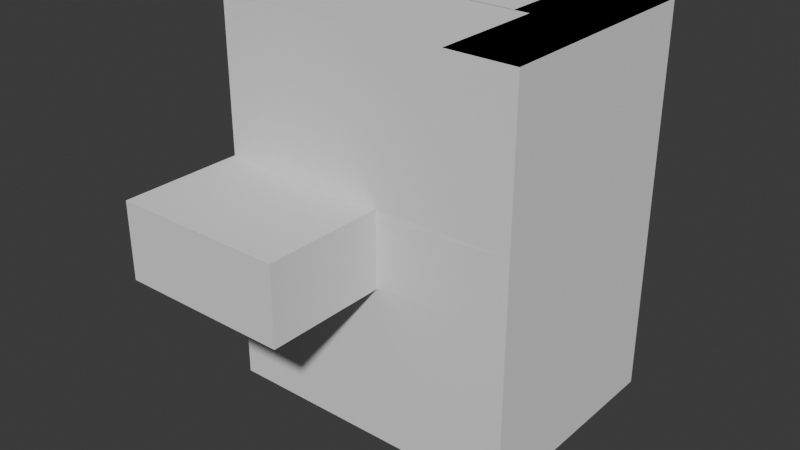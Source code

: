 # Source: Stairs.blend  (saved by Blender 4.0.36; exported with 4.5.12 LTS)
import bpy
from mathutils import Matrix  # noqa: F401  (used for matrix-valued properties, if any)

bpy.ops.wm.read_factory_settings(use_empty=True)
scene = bpy.context.scene
scene.name = 'Scene'

# ---- collections
col_bat = bpy.data.collections.new('Bat'); scene.collection.children.link(col_bat)
col_apart = bpy.data.collections.new('Apart'); scene.collection.children.link(col_apart)

# ---- world
world_world = bpy.data.worlds.new('World'); scene.world = world_world
world_world.use_nodes = True; world_world.node_tree.nodes.clear()
_N = world_world.node_tree.nodes; _L = world_world.node_tree.links
n0 = _N.new('ShaderNodeOutputWorld'); n0.name = 'World Output'; n0.location = (300, 300)
n1 = _N.new('ShaderNodeBackground'); n1.name = 'Background'; n1.location = (10, 300)
n1.inputs[0].default_value = (0.05088, 0.05088, 0.05088, 1.0)
_L.new(n1.outputs[0], n0.inputs[0])
n0.is_active_output = True
world_world.color = (0.05088, 0.05088, 0.05088)
world_world.use_sun_shadow = False
world_world.sun_shadow_jitter_overblur = 0.0

# ---- meshes
me_cube_009 = bpy.data.meshes.new('Cube.009')
me_cube_009.from_pydata([(-0.2, -1.192e-07, 8.3), (-0.2, -1.192e-07, 8.1), (-0.2, -3.0, 8.3), (-0.2, -3.0, 8.1), (0.2, 1.192e-07, 8.3), (0.2, 1.192e-07, 8.1), (0.2, -3.0, 8.3), (0.2, -3.0, 8.1), (0.2, 1.192e-07, 8.5), (0.2, 1.192e-07, 8.3), (0.2, -3.0, 8.5), (0.2, -3.0, 8.3), (0.6, 2.384e-07, 8.5), (0.6, 2.384e-07, 8.3), (0.6, -3.0, 8.5), (0.6, -3.0, 8.3), (0.6, 2.384e-07, 8.7), (0.6, 2.384e-07, 8.5), (0.6, -3.0, 8.7), (0.6, -3.0, 8.5), (1.0, 3.576e-07, 8.7), (1.0, 3.576e-07, 8.5), (1.0, -3.0, 8.7), (1.0, -3.0, 8.5), (1.0, 3.576e-07, 8.9), (1.0, 3.576e-07, 8.7), (1.0, -3.0, 8.9), (1.0, -3.0, 8.7), (1.4, 4.768e-07, 8.9), (1.4, 4.768e-07, 8.7), (1.4, -3.0, 8.9), (1.4, -3.0, 8.7), (1.4, 4.768e-07, 9.1), (1.4, 4.768e-07, 8.9), (1.4, -3.0, 9.1), (1.4, -3.0, 8.9), (1.8, 5.96e-07, 9.1), (1.8, 5.96e-07, 8.9), (1.8, -3.0, 9.1), (1.8, -3.0, 8.9), (1.8, 5.96e-07, 9.3), (1.8, 5.96e-07, 9.1), (1.8, -3.0, 9.3), (1.8, -3.0, 9.1), (2.2, 7.153e-07, 9.3), (2.2, 7.153e-07, 9.1), (2.2, -3.0, 9.3), (2.2, -3.0, 9.1), (2.2, 7.153e-07, 9.5), (2.2, 7.153e-07, 9.3), (2.2, -3.0, 9.5), (2.2, -3.0, 9.3), (2.6, 8.345e-07, 9.5), (2.6, 8.345e-07, 9.3), (2.6, -3.0, 9.5), (2.6, -3.0, 9.3), (2.6, 8.345e-07, 9.7), (2.6, 8.345e-07, 9.5), (2.6, -3.0, 9.7), (2.6, -3.0, 9.5), (3.0, 9.537e-07, 9.7), (3.0, 9.537e-07, 9.5), (3.0, -3.0, 9.7), (3.0, -3.0, 9.5), (3.0, 9.537e-07, 9.9), (3.0, 9.537e-07, 9.7), (3.0, -3.0, 9.9), (3.0, -3.0, 9.7), (3.4, 1.073e-06, 9.9), (3.4, 1.073e-06, 9.7), (3.4, -3.0, 9.9), (3.4, -3.0, 9.7), (3.4, 1.073e-06, 10.1), (3.4, 1.073e-06, 9.9), (3.4, -3.0, 10.1), (3.4, -3.0, 9.9), (3.8, 1.192e-06, 10.1), (3.8, 1.192e-06, 9.9), (3.8, -3.0, 10.1), (3.8, -3.0, 9.9), (3.8, 1.192e-06, 10.3), (3.8, 1.192e-06, 10.1), (3.8, -3.0, 10.3), (3.8, -3.0, 10.1), (4.2, 1.311e-06, 10.3), (4.2, 1.311e-06, 10.1), (4.2, -3.0, 10.3), (4.2, -3.0, 10.1), (4.2, 1.311e-06, 10.3), (4.2, 1.311e-06, 10.1), (4.2, -6.0, 10.3), (4.2, -6.0, 10.1), (6.0, 1.788e-06, 10.3), (6.0, 1.788e-06, 10.1), (6.0, -6.0, 10.3), (6.0, -6.0, 10.1), (-2.0, -1.192e-07, 0.3), (-2.0, -1.192e-07, 0.1), (-2.0, -3.0, 0.3), (-2.0, -3.0, 0.1), (0.2, 1.192e-07, 0.3), (0.2, 1.192e-07, 0.1), (0.2, -3.0, 0.3), (0.2, -3.0, 0.1), (0.2, 1.192e-07, 0.5), (0.2, 1.192e-07, 0.3), (0.2, -3.0, 0.5), (0.2, -3.0, 0.3), (0.6, 1.192e-07, 0.5), (0.6, 1.192e-07, 0.3), (0.6, -3.0, 0.5), (0.6, -3.0, 0.3), (0.6, 1.192e-07, 0.7), (0.6, 1.192e-07, 0.5), (0.6, -3.0, 0.7), (0.6, -3.0, 0.5), (1.0, 1.192e-07, 0.7), (1.0, 1.192e-07, 0.5), (1.0, -3.0, 0.7), (1.0, -3.0, 0.5), (1.0, 1.192e-07, 0.9), (1.0, 1.192e-07, 0.7), (1.0, -3.0, 0.9), (1.0, -3.0, 0.7), (1.4, 1.192e-07, 0.9), (1.4, 1.192e-07, 0.7), (1.4, -3.0, 0.9), (1.4, -3.0, 0.7), (1.4, 1.192e-07, 1.1), (1.4, 1.192e-07, 0.9), (1.4, -3.0, 1.1), (1.4, -3.0, 0.9), (1.8, 1.192e-07, 1.1), (1.8, 1.192e-07, 0.9), (1.8, -3.0, 1.1), (1.8, -3.0, 0.9), (1.8, 1.192e-07, 1.3), (1.8, 1.192e-07, 1.1), (1.8, -3.0, 1.3), (1.8, -3.0, 1.1), (2.2, 2.384e-07, 1.3), (2.2, 2.384e-07, 1.1), (2.2, -3.0, 1.3), (2.2, -3.0, 1.1), (2.2, 2.384e-07, 1.5), (2.2, 2.384e-07, 1.3), (2.2, -3.0, 1.5), (2.2, -3.0, 1.3), (2.6, 1.192e-07, 1.5), (2.6, 1.192e-07, 1.3), (2.6, -3.0, 1.5), (2.6, -3.0, 1.3), (2.6, 1.192e-07, 1.7), (2.6, 1.192e-07, 1.5), (2.6, -3.0, 1.7), (2.6, -3.0, 1.5), (3.0, 1.192e-07, 1.7), (3.0, 1.192e-07, 1.5), (3.0, -3.0, 1.7), (3.0, -3.0, 1.5), (3.0, 1.192e-07, 1.9), (3.0, 1.192e-07, 1.7), (3.0, -3.0, 1.9), (3.0, -3.0, 1.7), (3.4, 1.192e-07, 1.9), (3.4, 1.192e-07, 1.7), (3.4, -3.0, 1.9), (3.4, -3.0, 1.7), (3.4, 1.192e-07, 2.1), (3.4, 1.192e-07, 1.9), (3.4, -3.0, 2.1), (3.4, -3.0, 1.9), (3.8, 1.192e-07, 2.1), (3.8, 1.192e-07, 1.9), (3.8, -3.0, 2.1), (3.8, -3.0, 1.9), (3.8, 1.192e-07, 2.3), (3.8, 1.192e-07, 2.1), (3.8, -3.0, 2.3), (3.8, -3.0, 2.1), (4.2, 1.192e-07, 2.3), (4.2, 1.192e-07, 2.1), (4.2, -3.0, 2.3), (4.2, -3.0, 2.1), (4.2, 1.192e-07, 2.3), (4.2, 1.192e-07, 2.1), (4.2, -6.0, 2.3), (4.2, -6.0, 2.1), (6.0, 1.192e-07, 2.3), (6.0, 1.192e-07, 2.1), (6.0, -6.0, 2.3), (6.0, -6.0, 2.1), (-0.2, -1.192e-07, 4.3), (-0.2, -1.192e-07, 4.1), (-0.2, -3.0, 4.3), (-0.2, -3.0, 4.1), (0.2, 0.0, 4.3), (0.2, 0.0, 4.1), (0.2, -3.0, 4.3), (0.2, -3.0, 4.1), (0.2, 0.0, 4.5), (0.2, 0.0, 4.3), (0.2, -3.0, 4.5), (0.2, -3.0, 4.3), (0.6, 0.0, 4.5), (0.6, 0.0, 4.3), (0.6, -3.0, 4.5), (0.6, -3.0, 4.3), (0.6, 0.0, 4.7), (0.6, 0.0, 4.5), (0.6, -3.0, 4.7), (0.6, -3.0, 4.5), (1.0, 1.192e-07, 4.7), (1.0, 1.192e-07, 4.5), (1.0, -3.0, 4.7), (1.0, -3.0, 4.5), (1.0, 1.192e-07, 4.9), (1.0, 1.192e-07, 4.7), (1.0, -3.0, 4.9), (1.0, -3.0, 4.7), (1.4, 0.0, 4.9), (1.4, 0.0, 4.7), (1.4, -3.0, 4.9), (1.4, -3.0, 4.7), (1.4, 0.0, 5.1), (1.4, 0.0, 4.9), (1.4, -3.0, 5.1), (1.4, -3.0, 4.9), (1.8, 1.192e-07, 5.1), (1.8, 1.192e-07, 4.9), (1.8, -3.0, 5.1), (1.8, -3.0, 4.9), (1.8, 1.192e-07, 5.3), (1.8, 1.192e-07, 5.1), (1.8, -3.0, 5.3), (1.8, -3.0, 5.1), (2.2, 1.192e-07, 5.3), (2.2, 1.192e-07, 5.1), (2.2, -3.0, 5.3), (2.2, -3.0, 5.1), (2.2, 1.192e-07, 5.5), (2.2, 1.192e-07, 5.3), (2.2, -3.0, 5.5), (2.2, -3.0, 5.3), (2.6, 0.0, 5.5), (2.6, 0.0, 5.3), (2.6, -3.0, 5.5), (2.6, -3.0, 5.3), (2.6, 0.0, 5.7), (2.6, 0.0, 5.5), (2.6, -3.0, 5.7), (2.6, -3.0, 5.5), (3.0, 0.0, 5.7), (3.0, 0.0, 5.5), (3.0, -3.0, 5.7), (3.0, -3.0, 5.5), (3.0, 0.0, 5.9), (3.0, 0.0, 5.7), (3.0, -3.0, 5.9), (3.0, -3.0, 5.7), (3.4, 1.192e-07, 5.9), (3.4, 1.192e-07, 5.7), (3.4, -3.0, 5.9), (3.4, -3.0, 5.7), (3.4, 1.192e-07, 6.1), (3.4, 1.192e-07, 5.9), (3.4, -3.0, 6.1), (3.4, -3.0, 5.9), (3.8, 0.0, 6.1), (3.8, 0.0, 5.9), (3.8, -3.0, 6.1), (3.8, -3.0, 5.9), (3.8, 0.0, 6.3), (3.8, 0.0, 6.1), (3.8, -3.0, 6.3), (3.8, -3.0, 6.1), (4.2, 1.192e-07, 6.3), (4.2, 1.192e-07, 6.1), (4.2, -3.0, 6.3), (4.2, -3.0, 6.1), (4.2, 1.192e-07, 6.3), (4.2, 1.192e-07, 6.1), (4.2, -6.0, 6.3), (4.2, -6.0, 6.1), (6.0, 0.0, 6.3), (6.0, 0.0, 6.1), (6.0, -6.0, 6.3), (6.0, -6.0, 6.1), (4.2, -6.0, 2.3), (4.2, -6.0, 2.1), (4.2, -3.0, 2.3), (4.2, -3.0, 2.1), (3.8, -6.0, 2.3), (3.8, -6.0, 2.1), (3.8, -3.0, 2.3), (3.8, -3.0, 2.1), (3.8, -6.0, 2.5), (3.8, -6.0, 2.3), (3.8, -3.0, 2.5), (3.8, -3.0, 2.3), (3.4, -6.0, 2.5), (3.4, -6.0, 2.3), (3.4, -3.0, 2.5), (3.4, -3.0, 2.3), (3.4, -6.0, 2.7), (3.4, -6.0, 2.5), (3.4, -3.0, 2.7), (3.4, -3.0, 2.5), (3.0, -6.0, 2.7), (3.0, -6.0, 2.5), (3.0, -3.0, 2.7), (3.0, -3.0, 2.5), (3.0, -6.0, 2.9), (3.0, -6.0, 2.7), (3.0, -3.0, 2.9), (3.0, -3.0, 2.7), (2.6, -6.0, 2.9), (2.6, -6.0, 2.7), (2.6, -3.0, 2.9), (2.6, -3.0, 2.7), (2.6, -6.0, 3.1), (2.6, -6.0, 2.9), (2.6, -3.0, 3.1), (2.6, -3.0, 2.9), (2.2, -6.0, 3.1), (2.2, -6.0, 2.9), (2.2, -3.0, 3.1), (2.2, -3.0, 2.9), (2.2, -6.0, 3.3), (2.2, -6.0, 3.1), (2.2, -3.0, 3.3), (2.2, -3.0, 3.1), (1.8, -6.0, 3.3), (1.8, -6.0, 3.1), (1.8, -3.0, 3.3), (1.8, -3.0, 3.1), (1.8, -6.0, 3.5), (1.8, -6.0, 3.3), (1.8, -3.0, 3.5), (1.8, -3.0, 3.3), (1.4, -6.0, 3.5), (1.4, -6.0, 3.3), (1.4, -3.0, 3.5), (1.4, -3.0, 3.3), (1.4, -6.0, 3.7), (1.4, -6.0, 3.5), (1.4, -3.0, 3.7), (1.4, -3.0, 3.5), (1.0, -6.0, 3.7), (1.0, -6.0, 3.5), (1.0, -3.0, 3.7), (1.0, -3.0, 3.5), (1.0, -6.0, 3.9), (1.0, -6.0, 3.7), (1.0, -3.0, 3.9), (1.0, -3.0, 3.7), (0.6, -6.0, 3.9), (0.6, -6.0, 3.7), (0.6, -3.0, 3.9), (0.6, -3.0, 3.7), (0.6, -6.0, 4.1), (0.6, -6.0, 3.9), (0.6, -3.0, 4.1), (0.6, -3.0, 3.9), (0.2, -6.0, 4.1), (0.2, -6.0, 3.9), (0.2, -3.0, 4.1), (0.2, -3.0, 3.9), (0.2, -6.0, 4.3), (0.2, -6.0, 4.1), (0.2, -3.0, 4.3), (0.2, -3.0, 4.1), (-0.2, -6.0, 4.3), (-0.2, -6.0, 4.1), (-0.2, -3.0, 4.3), (-0.2, -3.0, 4.1), (-0.2, -6.0, 4.3), (-0.2, -6.0, 4.1), (-0.2, -4.768e-07, 4.3), (-0.2, -4.768e-07, 4.1), (-2.0, -6.0, 4.3), (-2.0, -6.0, 4.1), (-2.0, -5.96e-07, 4.3), (-2.0, -5.96e-07, 4.1), (4.2, -6.0, 6.3), (4.2, -6.0, 6.1), (4.2, -3.0, 6.3), (4.2, -3.0, 6.1), (3.8, -6.0, 6.3), (3.8, -6.0, 6.1), (3.8, -3.0, 6.3), (3.8, -3.0, 6.1), (3.8, -6.0, 6.5), (3.8, -6.0, 6.3), (3.8, -3.0, 6.5), (3.8, -3.0, 6.3), (3.4, -6.0, 6.5), (3.4, -6.0, 6.3), (3.4, -3.0, 6.5), (3.4, -3.0, 6.3), (3.4, -6.0, 6.7), (3.4, -6.0, 6.5), (3.4, -3.0, 6.7), (3.4, -3.0, 6.5), (3.0, -6.0, 6.7), (3.0, -6.0, 6.5), (3.0, -3.0, 6.7), (3.0, -3.0, 6.5), (3.0, -6.0, 6.9), (3.0, -6.0, 6.7), (3.0, -3.0, 6.9), (3.0, -3.0, 6.7), (2.6, -6.0, 6.9), (2.6, -6.0, 6.7), (2.6, -3.0, 6.9), (2.6, -3.0, 6.7), (2.6, -6.0, 7.1), (2.6, -6.0, 6.9), (2.6, -3.0, 7.1), (2.6, -3.0, 6.9), (2.2, -6.0, 7.1), (2.2, -6.0, 6.9), (2.2, -3.0, 7.1), (2.2, -3.0, 6.9), (2.2, -6.0, 7.3), (2.2, -6.0, 7.1), (2.2, -3.0, 7.3), (2.2, -3.0, 7.1), (1.8, -6.0, 7.3), (1.8, -6.0, 7.1), (1.8, -3.0, 7.3), (1.8, -3.0, 7.1), (1.8, -6.0, 7.5), (1.8, -6.0, 7.3), (1.8, -3.0, 7.5), (1.8, -3.0, 7.3), (1.4, -6.0, 7.5), (1.4, -6.0, 7.3), (1.4, -3.0, 7.5), (1.4, -3.0, 7.3), (1.4, -6.0, 7.7), (1.4, -6.0, 7.5), (1.4, -3.0, 7.7), (1.4, -3.0, 7.5), (1.0, -6.0, 7.7), (1.0, -6.0, 7.5), (1.0, -3.0, 7.7), (1.0, -3.0, 7.5), (1.0, -6.0, 7.9), (1.0, -6.0, 7.7), (1.0, -3.0, 7.9), (1.0, -3.0, 7.7), (0.6, -6.0, 7.9), (0.6, -6.0, 7.7), (0.6, -3.0, 7.9), (0.6, -3.0, 7.7), (0.6, -6.0, 8.1), (0.6, -6.0, 7.9), (0.6, -3.0, 8.1), (0.6, -3.0, 7.9), (0.2, -6.0, 8.1), (0.2, -6.0, 7.9), (0.2, -3.0, 8.1), (0.2, -3.0, 7.9), (0.2, -6.0, 8.3), (0.2, -6.0, 8.1), (0.2, -3.0, 8.3), (0.2, -3.0, 8.1), (-0.2, -6.0, 8.3), (-0.2, -6.0, 8.1), (-0.2, -3.0, 8.3), (-0.2, -3.0, 8.1), (-0.2, -6.0, 8.3), (-0.2, -6.0, 8.1), (-0.2, -4.768e-07, 8.3), (-0.2, -4.768e-07, 8.1), (-2.0, -6.0, 8.3), (-2.0, -6.0, 8.1), (-2.0, -5.96e-07, 8.3), (-2.0, -5.96e-07, 8.1)], [], [(0, 1, 3, 2), (2, 3, 7, 6), (6, 7, 5, 4), (4, 5, 1, 0), (2, 6, 4, 0), (7, 3, 1, 5), (8, 9, 11, 10), (10, 11, 15, 14), (14, 15, 13, 12), (12, 13, 9, 8), (10, 14, 12, 8), (15, 11, 9, 13), (16, 17, 19, 18), (18, 19, 23, 22), (22, 23, 21, 20), (20, 21, 17, 16), (18, 22, 20, 16), (23, 19, 17, 21), (24, 25, 27, 26), (26, 27, 31, 30), (30, 31, 29, 28), (28, 29, 25, 24), (26, 30, 28, 24), (31, 27, 25, 29), (32, 33, 35, 34), (34, 35, 39, 38), (38, 39, 37, 36), (36, 37, 33, 32), (34, 38, 36, 32), (39, 35, 33, 37), (40, 41, 43, 42), (42, 43, 47, 46), (46, 47, 45, 44), (44, 45, 41, 40), (42, 46, 44, 40), (47, 43, 41, 45), (48, 49, 51, 50), (50, 51, 55, 54), (54, 55, 53, 52), (52, 53, 49, 48), (50, 54, 52, 48), (55, 51, 49, 53), (56, 57, 59, 58), (58, 59, 63, 62), (62, 63, 61, 60), (60, 61, 57, 56), (58, 62, 60, 56), (63, 59, 57, 61), (64, 65, 67, 66), (66, 67, 71, 70), (70, 71, 69, 68), (68, 69, 65, 64), (66, 70, 68, 64), (71, 67, 65, 69), (72, 73, 75, 74), (74, 75, 79, 78), (78, 79, 77, 76), (76, 77, 73, 72), (74, 78, 76, 72), (79, 75, 73, 77), (80, 81, 83, 82), (82, 83, 87, 86), (86, 87, 85, 84), (84, 85, 81, 80), (82, 86, 84, 80), (87, 83, 81, 85), (88, 89, 91, 90), (90, 91, 95, 94), (94, 95, 93, 92), (92, 93, 89, 88), (90, 94, 92, 88), (95, 91, 89, 93), (96, 97, 99, 98), (98, 99, 103, 102), (102, 103, 101, 100), (100, 101, 97, 96), (98, 102, 100, 96), (103, 99, 97, 101), (104, 105, 107, 106), (106, 107, 111, 110), (110, 111, 109, 108), (108, 109, 105, 104), (106, 110, 108, 104), (111, 107, 105, 109), (112, 113, 115, 114), (114, 115, 119, 118), (118, 119, 117, 116), (116, 117, 113, 112), (114, 118, 116, 112), (119, 115, 113, 117), (120, 121, 123, 122), (122, 123, 127, 126), (126, 127, 125, 124), (124, 125, 121, 120), (122, 126, 124, 120), (127, 123, 121, 125), (128, 129, 131, 130), (130, 131, 135, 134), (134, 135, 133, 132), (132, 133, 129, 128), (130, 134, 132, 128), (135, 131, 129, 133), (136, 137, 139, 138), (138, 139, 143, 142), (142, 143, 141, 140), (140, 141, 137, 136), (138, 142, 140, 136), (143, 139, 137, 141), (144, 145, 147, 146), (146, 147, 151, 150), (150, 151, 149, 148), (148, 149, 145, 144), (146, 150, 148, 144), (151, 147, 145, 149), (152, 153, 155, 154), (154, 155, 159, 158), (158, 159, 157, 156), (156, 157, 153, 152), (154, 158, 156, 152), (159, 155, 153, 157), (160, 161, 163, 162), (162, 163, 167, 166), (166, 167, 165, 164), (164, 165, 161, 160), (162, 166, 164, 160), (167, 163, 161, 165), (168, 169, 171, 170), (170, 171, 175, 174), (174, 175, 173, 172), (172, 173, 169, 168), (170, 174, 172, 168), (175, 171, 169, 173), (176, 177, 179, 178), (178, 179, 183, 182), (182, 183, 181, 180), (180, 181, 177, 176), (178, 182, 180, 176), (183, 179, 177, 181), (184, 185, 187, 186), (186, 187, 191, 190), (190, 191, 189, 188), (188, 189, 185, 184), (186, 190, 188, 184), (191, 187, 185, 189), (192, 193, 195, 194), (194, 195, 199, 198), (198, 199, 197, 196), (196, 197, 193, 192), (194, 198, 196, 192), (199, 195, 193, 197), (200, 201, 203, 202), (202, 203, 207, 206), (206, 207, 205, 204), (204, 205, 201, 200), (202, 206, 204, 200), (207, 203, 201, 205), (208, 209, 211, 210), (210, 211, 215, 214), (214, 215, 213, 212), (212, 213, 209, 208), (210, 214, 212, 208), (215, 211, 209, 213), (216, 217, 219, 218), (218, 219, 223, 222), (222, 223, 221, 220), (220, 221, 217, 216), (218, 222, 220, 216), (223, 219, 217, 221), (224, 225, 227, 226), (226, 227, 231, 230), (230, 231, 229, 228), (228, 229, 225, 224), (226, 230, 228, 224), (231, 227, 225, 229), (232, 233, 235, 234), (234, 235, 239, 238), (238, 239, 237, 236), (236, 237, 233, 232), (234, 238, 236, 232), (239, 235, 233, 237), (240, 241, 243, 242), (242, 243, 247, 246), (246, 247, 245, 244), (244, 245, 241, 240), (242, 246, 244, 240), (247, 243, 241, 245), (248, 249, 251, 250), (250, 251, 255, 254), (254, 255, 253, 252), (252, 253, 249, 248), (250, 254, 252, 248), (255, 251, 249, 253), (256, 257, 259, 258), (258, 259, 263, 262), (262, 263, 261, 260), (260, 261, 257, 256), (258, 262, 260, 256), (263, 259, 257, 261), (264, 265, 267, 266), (266, 267, 271, 270), (270, 271, 269, 268), (268, 269, 265, 264), (266, 270, 268, 264), (271, 267, 265, 269), (272, 273, 275, 274), (274, 275, 279, 278), (278, 279, 277, 276), (276, 277, 273, 272), (274, 278, 276, 272), (279, 275, 273, 277), (280, 281, 283, 282), (282, 283, 287, 286), (286, 287, 285, 284), (284, 285, 281, 280), (282, 286, 284, 280), (287, 283, 281, 285), (288, 289, 291, 290), (290, 291, 295, 294), (294, 295, 293, 292), (292, 293, 289, 288), (290, 294, 292, 288), (295, 291, 289, 293), (296, 297, 299, 298), (298, 299, 303, 302), (302, 303, 301, 300), (300, 301, 297, 296), (298, 302, 300, 296), (303, 299, 297, 301), (304, 305, 307, 306), (306, 307, 311, 310), (310, 311, 309, 308), (308, 309, 305, 304), (306, 310, 308, 304), (311, 307, 305, 309), (312, 313, 315, 314), (314, 315, 319, 318), (318, 319, 317, 316), (316, 317, 313, 312), (314, 318, 316, 312), (319, 315, 313, 317), (320, 321, 323, 322), (322, 323, 327, 326), (326, 327, 325, 324), (324, 325, 321, 320), (322, 326, 324, 320), (327, 323, 321, 325), (328, 329, 331, 330), (330, 331, 335, 334), (334, 335, 333, 332), (332, 333, 329, 328), (330, 334, 332, 328), (335, 331, 329, 333), (336, 337, 339, 338), (338, 339, 343, 342), (342, 343, 341, 340), (340, 341, 337, 336), (338, 342, 340, 336), (343, 339, 337, 341), (344, 345, 347, 346), (346, 347, 351, 350), (350, 351, 349, 348), (348, 349, 345, 344), (346, 350, 348, 344), (351, 347, 345, 349), (352, 353, 355, 354), (354, 355, 359, 358), (358, 359, 357, 356), (356, 357, 353, 352), (354, 358, 356, 352), (359, 355, 353, 357), (360, 361, 363, 362), (362, 363, 367, 366), (366, 367, 365, 364), (364, 365, 361, 360), (362, 366, 364, 360), (367, 363, 361, 365), (368, 369, 371, 370), (370, 371, 375, 374), (374, 375, 373, 372), (372, 373, 369, 368), (370, 374, 372, 368), (375, 371, 369, 373), (376, 377, 379, 378), (378, 379, 383, 382), (382, 383, 381, 380), (380, 381, 377, 376), (378, 382, 380, 376), (383, 379, 377, 381), (384, 385, 387, 386), (386, 387, 391, 390), (390, 391, 389, 388), (388, 389, 385, 384), (386, 390, 388, 384), (391, 387, 385, 389), (392, 393, 395, 394), (394, 395, 399, 398), (398, 399, 397, 396), (396, 397, 393, 392), (394, 398, 396, 392), (399, 395, 393, 397), (400, 401, 403, 402), (402, 403, 407, 406), (406, 407, 405, 404), (404, 405, 401, 400), (402, 406, 404, 400), (407, 403, 401, 405), (408, 409, 411, 410), (410, 411, 415, 414), (414, 415, 413, 412), (412, 413, 409, 408), (410, 414, 412, 408), (415, 411, 409, 413), (416, 417, 419, 418), (418, 419, 423, 422), (422, 423, 421, 420), (420, 421, 417, 416), (418, 422, 420, 416), (423, 419, 417, 421), (424, 425, 427, 426), (426, 427, 431, 430), (430, 431, 429, 428), (428, 429, 425, 424), (426, 430, 428, 424), (431, 427, 425, 429), (432, 433, 435, 434), (434, 435, 439, 438), (438, 439, 437, 436), (436, 437, 433, 432), (434, 438, 436, 432), (439, 435, 433, 437), (440, 441, 443, 442), (442, 443, 447, 446), (446, 447, 445, 444), (444, 445, 441, 440), (442, 446, 444, 440), (447, 443, 441, 445), (448, 449, 451, 450), (450, 451, 455, 454), (454, 455, 453, 452), (452, 453, 449, 448), (450, 454, 452, 448), (455, 451, 449, 453), (456, 457, 459, 458), (458, 459, 463, 462), (462, 463, 461, 460), (460, 461, 457, 456), (458, 462, 460, 456), (463, 459, 457, 461), (464, 465, 467, 466), (466, 467, 471, 470), (470, 471, 469, 468), (468, 469, 465, 464), (466, 470, 468, 464), (471, 467, 465, 469), (472, 473, 475, 474), (474, 475, 479, 478), (478, 479, 477, 476), (476, 477, 473, 472), (474, 478, 476, 472), (479, 475, 473, 477)])
_uv = me_cube_009.uv_layers.new(name='UVMap')
_uv.uv.foreach_set('vector', [0.375, 0.0, 0.625, 0.0, 0.625, 0.25, 0.375, 0.25, 0.375, 0.25, 0.625, 0.25, 0.625, 0.5, 0.375, 0.5, 0.375, 0.5, 0.625, 0.5, 0.625, 0.75, 0.375, 0.75, 0.375, 0.75, 0.625, 0.75, 0.625, 1.0, 0.375, 1.0, 0.125, 0.5, 0.375, 0.5, 0.375, 0.75, 0.125, 0.75, 0.625, 0.5, 0.875, 0.5, 0.875, 0.75, 0.625, 0.75, 0.375, 0.0, 0.625, 0.0, 0.625, 0.25, 0.375, 0.25, 0.375, 0.25, 0.625, 0.25, 0.625, 0.5, 0.375, 0.5, 0.375, 0.5, 0.625, 0.5, 0.625, 0.75, 0.375, 0.75, 0.375, 0.75, 0.625, 0.75, 0.625, 1.0, 0.375, 1.0, 0.125, 0.5, 0.375, 0.5, 0.375, 0.75, 0.125, 0.75, 0.625, 0.5, 0.875, 0.5, 0.875, 0.75, 0.625, 0.75, 0.375, 0.0, 0.625, 0.0, 0.625, 0.25, 0.375, 0.25, 0.375, 0.25, 0.625, 0.25, 0.625, 0.5, 0.375, 0.5, 0.375, 0.5, 0.625, 0.5, 0.625, 0.75, 0.375, 0.75, 0.375, 0.75, 0.625, 0.75, 0.625, 1.0, 0.375, 1.0, 0.125, 0.5, 0.375, 0.5, 0.375, 0.75, 0.125, 0.75, 0.625, 0.5, 0.875, 0.5, 0.875, 0.75, 0.625, 0.75, 0.375, 0.0, 0.625, 0.0, 0.625, 0.25, 0.375, 0.25, 0.375, 0.25, 0.625, 0.25, 0.625, 0.5, 0.375, 0.5, 0.375, 0.5, 0.625, 0.5, 0.625, 0.75, 0.375, 0.75, 0.375, 0.75, 0.625, 0.75, 0.625, 1.0, 0.375, 1.0, 0.125, 0.5, 0.375, 0.5, 0.375, 0.75, 0.125, 0.75, 0.625, 0.5, 0.875, 0.5, 0.875, 0.75, 0.625, 0.75, 0.375, 0.0, 0.625, 0.0, 0.625, 0.25, 0.375, 0.25, 0.375, 0.25, 0.625, 0.25, 0.625, 0.5, 0.375, 0.5, 0.375, 0.5, 0.625, 0.5, 0.625, 0.75, 0.375, 0.75, 0.375, 0.75, 0.625, 0.75, 0.625, 1.0, 0.375, 1.0, 0.125, 0.5, 0.375, 0.5, 0.375, 0.75, 0.125, 0.75, 0.625, 0.5, 0.875, 0.5, 0.875, 0.75, 0.625, 0.75, 0.375, 0.0, 0.625, 0.0, 0.625, 0.25, 0.375, 0.25, 0.375, 0.25, 0.625, 0.25, 0.625, 0.5, 0.375, 0.5, 0.375, 0.5, 0.625, 0.5, 0.625, 0.75, 0.375, 0.75, 0.375, 0.75, 0.625, 0.75, 0.625, 1.0, 0.375, 1.0, 0.125, 0.5, 0.375, 0.5, 0.375, 0.75, 0.125, 0.75, 0.625, 0.5, 0.875, 0.5, 0.875, 0.75, 0.625, 0.75, 0.375, 0.0, 0.625, 0.0, 0.625, 0.25, 0.375, 0.25, 0.375, 0.25, 0.625, 0.25, 0.625, 0.5, 0.375, 0.5, 0.375, 0.5, 0.625, 0.5, 0.625, 0.75, 0.375, 0.75, 0.375, 0.75, 0.625, 0.75, 0.625, 1.0, 0.375, 1.0, 0.125, 0.5, 0.375, 0.5, 0.375, 0.75, 0.125, 0.75, 0.625, 0.5, 0.875, 0.5, 0.875, 0.75, 0.625, 0.75, 0.375, 0.0, 0.625, 0.0, 0.625, 0.25, 0.375, 0.25, 0.375, 0.25, 0.625, 0.25, 0.625, 0.5, 0.375, 0.5, 0.375, 0.5, 0.625, 0.5, 0.625, 0.75, 0.375, 0.75, 0.375, 0.75, 0.625, 0.75, 0.625, 1.0, 0.375, 1.0, 0.125, 0.5, 0.375, 0.5, 0.375, 0.75, 0.125, 0.75, 0.625, 0.5, 0.875, 0.5, 0.875, 0.75, 0.625, 0.75, 0.375, 0.0, 0.625, 0.0, 0.625, 0.25, 0.375, 0.25, 0.375, 0.25, 0.625, 0.25, 0.625, 0.5, 0.375, 0.5, 0.375, 0.5, 0.625, 0.5, 0.625, 0.75, 0.375, 0.75, 0.375, 0.75, 0.625, 0.75, 0.625, 1.0, 0.375, 1.0, 0.125, 0.5, 0.375, 0.5, 0.375, 0.75, 0.125, 0.75, 0.625, 0.5, 0.875, 0.5, 0.875, 0.75, 0.625, 0.75, 0.375, 0.0, 0.625, 0.0, 0.625, 0.25, 0.375, 0.25, 0.375, 0.25, 0.625, 0.25, 0.625, 0.5, 0.375, 0.5, 0.375, 0.5, 0.625, 0.5, 0.625, 0.75, 0.375, 0.75, 0.375, 0.75, 0.625, 0.75, 0.625, 1.0, 0.375, 1.0, 0.125, 0.5, 0.375, 0.5, 0.375, 0.75, 0.125, 0.75, 0.625, 0.5, 0.875, 0.5, 0.875, 0.75, 0.625, 0.75, 0.375, 0.0, 0.625, 0.0, 0.625, 0.25, 0.375, 0.25, 0.375, 0.25, 0.625, 0.25, 0.625, 0.5, 0.375, 0.5, 0.375, 0.5, 0.625, 0.5, 0.625, 0.75, 0.375, 0.75, 0.375, 0.75, 0.625, 0.75, 0.625, 1.0, 0.375, 1.0, 0.125, 0.5, 0.375, 0.5, 0.375, 0.75, 0.125, 0.75, 0.625, 0.5, 0.875, 0.5, 0.875, 0.75, 0.625, 0.75, 0.375, 0.0, 0.625, 0.0, 0.625, 0.25, 0.375, 0.25, 0.375, 0.25, 0.625, 0.25, 0.625, 0.5, 0.375, 0.5, 0.375, 0.5, 0.625, 0.5, 0.625, 0.75, 0.375, 0.75, 0.375, 0.75, 0.625, 0.75, 0.625, 1.0, 0.375, 1.0, 0.125, 0.5, 0.375, 0.5, 0.375, 0.75, 0.125, 0.75, 0.625, 0.5, 0.875, 0.5, 0.875, 0.75, 0.625, 0.75, 0.375, 0.0, 0.625, 0.0, 0.625, 0.25, 0.375, 0.25, 0.375, 0.25, 0.625, 0.25, 0.625, 0.5, 0.375, 0.5, 0.375, 0.5, 0.625, 0.5, 0.625, 0.75, 0.375, 0.75, 0.375, 0.75, 0.625, 0.75, 0.625, 1.0, 0.375, 1.0, 0.125, 0.5, 0.375, 0.5, 0.375, 0.75, 0.125, 0.75, 0.625, 0.5, 0.875, 0.5, 0.875, 0.75, 0.625, 0.75, 0.375, 0.0, 0.625, 0.0, 0.625, 0.25, 0.375, 0.25, 0.375, 0.25, 0.625, 0.25, 0.625, 0.5, 0.375, 0.5, 0.375, 0.5, 0.625, 0.5, 0.625, 0.75, 0.375, 0.75, 0.375, 0.75, 0.625, 0.75, 0.625, 1.0, 0.375, 1.0, 0.125, 0.5, 0.375, 0.5, 0.375, 0.75, 0.125, 0.75, 0.625, 0.5, 0.875, 0.5, 0.875, 0.75, 0.625, 0.75, 0.375, 0.0, 0.625, 0.0, 0.625, 0.25, 0.375, 0.25, 0.375, 0.25, 0.625, 0.25, 0.625, 0.5, 0.375, 0.5, 0.375, 0.5, 0.625, 0.5, 0.625, 0.75, 0.375, 0.75, 0.375, 0.75, 0.625, 0.75, 0.625, 1.0, 0.375, 1.0, 0.125, 0.5, 0.375, 0.5, 0.375, 0.75, 0.125, 0.75, 0.625, 0.5, 0.875, 0.5, 0.875, 0.75, 0.625, 0.75, 0.375, 0.0, 0.625, 0.0, 0.625, 0.25, 0.375, 0.25, 0.375, 0.25, 0.625, 0.25, 0.625, 0.5, 0.375, 0.5, 0.375, 0.5, 0.625, 0.5, 0.625, 0.75, 0.375, 0.75, 0.375, 0.75, 0.625, 0.75, 0.625, 1.0, 0.375, 1.0, 0.125, 0.5, 0.375, 0.5, 0.375, 0.75, 0.125, 0.75, 0.625, 0.5, 0.875, 0.5, 0.875, 0.75, 0.625, 0.75, 0.375, 0.0, 0.625, 0.0, 0.625, 0.25, 0.375, 0.25, 0.375, 0.25, 0.625, 0.25, 0.625, 0.5, 0.375, 0.5, 0.375, 0.5, 0.625, 0.5, 0.625, 0.75, 0.375, 0.75, 0.375, 0.75, 0.625, 0.75, 0.625, 1.0, 0.375, 1.0, 0.125, 0.5, 0.375, 0.5, 0.375, 0.75, 0.125, 0.75, 0.625, 0.5, 0.875, 0.5, 0.875, 0.75, 0.625, 0.75, 0.375, 0.0, 0.625, 0.0, 0.625, 0.25, 0.375, 0.25, 0.375, 0.25, 0.625, 0.25, 0.625, 0.5, 0.375, 0.5, 0.375, 0.5, 0.625, 0.5, 0.625, 0.75, 0.375, 0.75, 0.375, 0.75, 0.625, 0.75, 0.625, 1.0, 0.375, 1.0, 0.125, 0.5, 0.375, 0.5, 0.375, 0.75, 0.125, 0.75, 0.625, 0.5, 0.875, 0.5, 0.875, 0.75, 0.625, 0.75, 0.375, 0.0, 0.625, 0.0, 0.625, 0.25, 0.375, 0.25, 0.375, 0.25, 0.625, 0.25, 0.625, 0.5, 0.375, 0.5, 0.375, 0.5, 0.625, 0.5, 0.625, 0.75, 0.375, 0.75, 0.375, 0.75, 0.625, 0.75, 0.625, 1.0, 0.375, 1.0, 0.125, 0.5, 0.375, 0.5, 0.375, 0.75, 0.125, 0.75, 0.625, 0.5, 0.875, 0.5, 0.875, 0.75, 0.625, 0.75, 0.375, 0.0, 0.625, 0.0, 0.625, 0.25, 0.375, 0.25, 0.375, 0.25, 0.625, 0.25, 0.625, 0.5, 0.375, 0.5, 0.375, 0.5, 0.625, 0.5, 0.625, 0.75, 0.375, 0.75, 0.375, 0.75, 0.625, 0.75, 0.625, 1.0, 0.375, 1.0, 0.125, 0.5, 0.375, 0.5, 0.375, 0.75, 0.125, 0.75, 0.625, 0.5, 0.875, 0.5, 0.875, 0.75, 0.625, 0.75, 0.375, 0.0, 0.625, 0.0, 0.625, 0.25, 0.375, 0.25, 0.375, 0.25, 0.625, 0.25, 0.625, 0.5, 0.375, 0.5, 0.375, 0.5, 0.625, 0.5, 0.625, 0.75, 0.375, 0.75, 0.375, 0.75, 0.625, 0.75, 0.625, 1.0, 0.375, 1.0, 0.125, 0.5, 0.375, 0.5, 0.375, 0.75, 0.125, 0.75, 0.625, 0.5, 0.875, 0.5, 0.875, 0.75, 0.625, 0.75, 0.375, 0.0, 0.625, 0.0, 0.625, 0.25, 0.375, 0.25, 0.375, 0.25, 0.625, 0.25, 0.625, 0.5, 0.375, 0.5, 0.375, 0.5, 0.625, 0.5, 0.625, 0.75, 0.375, 0.75, 0.375, 0.75, 0.625, 0.75, 0.625, 1.0, 0.375, 1.0, 0.125, 0.5, 0.375, 0.5, 0.375, 0.75, 0.125, 0.75, 0.625, 0.5, 0.875, 0.5, 0.875, 0.75, 0.625, 0.75, 0.375, 0.0, 0.625, 0.0, 0.625, 0.25, 0.375, 0.25, 0.375, 0.25, 0.625, 0.25, 0.625, 0.5, 0.375, 0.5, 0.375, 0.5, 0.625, 0.5, 0.625, 0.75, 0.375, 0.75, 0.375, 0.75, 0.625, 0.75, 0.625, 1.0, 0.375, 1.0, 0.125, 0.5, 0.375, 0.5, 0.375, 0.75, 0.125, 0.75, 0.625, 0.5, 0.875, 0.5, 0.875, 0.75, 0.625, 0.75, 0.375, 0.0, 0.625, 0.0, 0.625, 0.25, 0.375, 0.25, 0.375, 0.25, 0.625, 0.25, 0.625, 0.5, 0.375, 0.5, 0.375, 0.5, 0.625, 0.5, 0.625, 0.75, 0.375, 0.75, 0.375, 0.75, 0.625, 0.75, 0.625, 1.0, 0.375, 1.0, 0.125, 0.5, 0.375, 0.5, 0.375, 0.75, 0.125, 0.75, 0.625, 0.5, 0.875, 0.5, 0.875, 0.75, 0.625, 0.75, 0.375, 0.0, 0.625, 0.0, 0.625, 0.25, 0.375, 0.25, 0.375, 0.25, 0.625, 0.25, 0.625, 0.5, 0.375, 0.5, 0.375, 0.5, 0.625, 0.5, 0.625, 0.75, 0.375, 0.75, 0.375, 0.75, 0.625, 0.75, 0.625, 1.0, 0.375, 1.0, 0.125, 0.5, 0.375, 0.5, 0.375, 0.75, 0.125, 0.75, 0.625, 0.5, 0.875, 0.5, 0.875, 0.75, 0.625, 0.75, 0.375, 0.0, 0.625, 0.0, 0.625, 0.25, 0.375, 0.25, 0.375, 0.25, 0.625, 0.25, 0.625, 0.5, 0.375, 0.5, 0.375, 0.5, 0.625, 0.5, 0.625, 0.75, 0.375, 0.75, 0.375, 0.75, 0.625, 0.75, 0.625, 1.0, 0.375, 1.0, 0.125, 0.5, 0.375, 0.5, 0.375, 0.75, 0.125, 0.75, 0.625, 0.5, 0.875, 0.5, 0.875, 0.75, 0.625, 0.75, 0.375, 0.0, 0.625, 0.0, 0.625, 0.25, 0.375, 0.25, 0.375, 0.25, 0.625, 0.25, 0.625, 0.5, 0.375, 0.5, 0.375, 0.5, 0.625, 0.5, 0.625, 0.75, 0.375, 0.75, 0.375, 0.75, 0.625, 0.75, 0.625, 1.0, 0.375, 1.0, 0.125, 0.5, 0.375, 0.5, 0.375, 0.75, 0.125, 0.75, 0.625, 0.5, 0.875, 0.5, 0.875, 0.75, 0.625, 0.75, 0.375, 0.0, 0.625, 0.0, 0.625, 0.25, 0.375, 0.25, 0.375, 0.25, 0.625, 0.25, 0.625, 0.5, 0.375, 0.5, 0.375, 0.5, 0.625, 0.5, 0.625, 0.75, 0.375, 0.75, 0.375, 0.75, 0.625, 0.75, 0.625, 1.0, 0.375, 1.0, 0.125, 0.5, 0.375, 0.5, 0.375, 0.75, 0.125, 0.75, 0.625, 0.5, 0.875, 0.5, 0.875, 0.75, 0.625, 0.75, 0.375, 0.0, 0.625, 0.0, 0.625, 0.25, 0.375, 0.25, 0.375, 0.25, 0.625, 0.25, 0.625, 0.5, 0.375, 0.5, 0.375, 0.5, 0.625, 0.5, 0.625, 0.75, 0.375, 0.75, 0.375, 0.75, 0.625, 0.75, 0.625, 1.0, 0.375, 1.0, 0.125, 0.5, 0.375, 0.5, 0.375, 0.75, 0.125, 0.75, 0.625, 0.5, 0.875, 0.5, 0.875, 0.75, 0.625, 0.75, 0.375, 0.0, 0.625, 0.0, 0.625, 0.25, 0.375, 0.25, 0.375, 0.25, 0.625, 0.25, 0.625, 0.5, 0.375, 0.5, 0.375, 0.5, 0.625, 0.5, 0.625, 0.75, 0.375, 0.75, 0.375, 0.75, 0.625, 0.75, 0.625, 1.0, 0.375, 1.0, 0.125, 0.5, 0.375, 0.5, 0.375, 0.75, 0.125, 0.75, 0.625, 0.5, 0.875, 0.5, 0.875, 0.75, 0.625, 0.75, 0.375, 0.0, 0.625, 0.0, 0.625, 0.25, 0.375, 0.25, 0.375, 0.25, 0.625, 0.25, 0.625, 0.5, 0.375, 0.5, 0.375, 0.5, 0.625, 0.5, 0.625, 0.75, 0.375, 0.75, 0.375, 0.75, 0.625, 0.75, 0.625, 1.0, 0.375, 1.0, 0.125, 0.5, 0.375, 0.5, 0.375, 0.75, 0.125, 0.75, 0.625, 0.5, 0.875, 0.5, 0.875, 0.75, 0.625, 0.75, 0.375, 0.0, 0.625, 0.0, 0.625, 0.25, 0.375, 0.25, 0.375, 0.25, 0.625, 0.25, 0.625, 0.5, 0.375, 0.5, 0.375, 0.5, 0.625, 0.5, 0.625, 0.75, 0.375, 0.75, 0.375, 0.75, 0.625, 0.75, 0.625, 1.0, 0.375, 1.0, 0.125, 0.5, 0.375, 0.5, 0.375, 0.75, 0.125, 0.75, 0.625, 0.5, 0.875, 0.5, 0.875, 0.75, 0.625, 0.75, 0.375, 0.0, 0.625, 0.0, 0.625, 0.25, 0.375, 0.25, 0.375, 0.25, 0.625, 0.25, 0.625, 0.5, 0.375, 0.5, 0.375, 0.5, 0.625, 0.5, 0.625, 0.75, 0.375, 0.75, 0.375, 0.75, 0.625, 0.75, 0.625, 1.0, 0.375, 1.0, 0.125, 0.5, 0.375, 0.5, 0.375, 0.75, 0.125, 0.75, 0.625, 0.5, 0.875, 0.5, 0.875, 0.75, 0.625, 0.75, 0.375, 0.0, 0.625, 0.0, 0.625, 0.25, 0.375, 0.25, 0.375, 0.25, 0.625, 0.25, 0.625, 0.5, 0.375, 0.5, 0.375, 0.5, 0.625, 0.5, 0.625, 0.75, 0.375, 0.75, 0.375, 0.75, 0.625, 0.75, 0.625, 1.0, 0.375, 1.0, 0.125, 0.5, 0.375, 0.5, 0.375, 0.75, 0.125, 0.75, 0.625, 0.5, 0.875, 0.5, 0.875, 0.75, 0.625, 0.75, 0.375, 0.0, 0.625, 0.0, 0.625, 0.25, 0.375, 0.25, 0.375, 0.25, 0.625, 0.25, 0.625, 0.5, 0.375, 0.5, 0.375, 0.5, 0.625, 0.5, 0.625, 0.75, 0.375, 0.75, 0.375, 0.75, 0.625, 0.75, 0.625, 1.0, 0.375, 1.0, 0.125, 0.5, 0.375, 0.5, 0.375, 0.75, 0.125, 0.75, 0.625, 0.5, 0.875, 0.5, 0.875, 0.75, 0.625, 0.75, 0.375, 0.0, 0.625, 0.0, 0.625, 0.25, 0.375, 0.25, 0.375, 0.25, 0.625, 0.25, 0.625, 0.5, 0.375, 0.5, 0.375, 0.5, 0.625, 0.5, 0.625, 0.75, 0.375, 0.75, 0.375, 0.75, 0.625, 0.75, 0.625, 1.0, 0.375, 1.0, 0.125, 0.5, 0.375, 0.5, 0.375, 0.75, 0.125, 0.75, 0.625, 0.5, 0.875, 0.5, 0.875, 0.75, 0.625, 0.75, 0.375, 0.0, 0.625, 0.0, 0.625, 0.25, 0.375, 0.25, 0.375, 0.25, 0.625, 0.25, 0.625, 0.5, 0.375, 0.5, 0.375, 0.5, 0.625, 0.5, 0.625, 0.75, 0.375, 0.75, 0.375, 0.75, 0.625, 0.75, 0.625, 1.0, 0.375, 1.0, 0.125, 0.5, 0.375, 0.5, 0.375, 0.75, 0.125, 0.75, 0.625, 0.5, 0.875, 0.5, 0.875, 0.75, 0.625, 0.75, 0.375, 0.0, 0.625, 0.0, 0.625, 0.25, 0.375, 0.25, 0.375, 0.25, 0.625, 0.25, 0.625, 0.5, 0.375, 0.5, 0.375, 0.5, 0.625, 0.5, 0.625, 0.75, 0.375, 0.75, 0.375, 0.75, 0.625, 0.75, 0.625, 1.0, 0.375, 1.0, 0.125, 0.5, 0.375, 0.5, 0.375, 0.75, 0.125, 0.75, 0.625, 0.5, 0.875, 0.5, 0.875, 0.75, 0.625, 0.75, 0.375, 0.0, 0.625, 0.0, 0.625, 0.25, 0.375, 0.25, 0.375, 0.25, 0.625, 0.25, 0.625, 0.5, 0.375, 0.5, 0.375, 0.5, 0.625, 0.5, 0.625, 0.75, 0.375, 0.75, 0.375, 0.75, 0.625, 0.75, 0.625, 1.0, 0.375, 1.0, 0.125, 0.5, 0.375, 0.5, 0.375, 0.75, 0.125, 0.75, 0.625, 0.5, 0.875, 0.5, 0.875, 0.75, 0.625, 0.75, 0.375, 0.0, 0.625, 0.0, 0.625, 0.25, 0.375, 0.25, 0.375, 0.25, 0.625, 0.25, 0.625, 0.5, 0.375, 0.5, 0.375, 0.5, 0.625, 0.5, 0.625, 0.75, 0.375, 0.75, 0.375, 0.75, 0.625, 0.75, 0.625, 1.0, 0.375, 1.0, 0.125, 0.5, 0.375, 0.5, 0.375, 0.75, 0.125, 0.75, 0.625, 0.5, 0.875, 0.5, 0.875, 0.75, 0.625, 0.75, 0.375, 0.0, 0.625, 0.0, 0.625, 0.25, 0.375, 0.25, 0.375, 0.25, 0.625, 0.25, 0.625, 0.5, 0.375, 0.5, 0.375, 0.5, 0.625, 0.5, 0.625, 0.75, 0.375, 0.75, 0.375, 0.75, 0.625, 0.75, 0.625, 1.0, 0.375, 1.0, 0.125, 0.5, 0.375, 0.5, 0.375, 0.75, 0.125, 0.75, 0.625, 0.5, 0.875, 0.5, 0.875, 0.75, 0.625, 0.75, 0.375, 0.0, 0.625, 0.0, 0.625, 0.25, 0.375, 0.25, 0.375, 0.25, 0.625, 0.25, 0.625, 0.5, 0.375, 0.5, 0.375, 0.5, 0.625, 0.5, 0.625, 0.75, 0.375, 0.75, 0.375, 0.75, 0.625, 0.75, 0.625, 1.0, 0.375, 1.0, 0.125, 0.5, 0.375, 0.5, 0.375, 0.75, 0.125, 0.75, 0.625, 0.5, 0.875, 0.5, 0.875, 0.75, 0.625, 0.75, 0.375, 0.0, 0.625, 0.0, 0.625, 0.25, 0.375, 0.25, 0.375, 0.25, 0.625, 0.25, 0.625, 0.5, 0.375, 0.5, 0.375, 0.5, 0.625, 0.5, 0.625, 0.75, 0.375, 0.75, 0.375, 0.75, 0.625, 0.75, 0.625, 1.0, 0.375, 1.0, 0.125, 0.5, 0.375, 0.5, 0.375, 0.75, 0.125, 0.75, 0.625, 0.5, 0.875, 0.5, 0.875, 0.75, 0.625, 0.75, 0.375, 0.0, 0.625, 0.0, 0.625, 0.25, 0.375, 0.25, 0.375, 0.25, 0.625, 0.25, 0.625, 0.5, 0.375, 0.5, 0.375, 0.5, 0.625, 0.5, 0.625, 0.75, 0.375, 0.75, 0.375, 0.75, 0.625, 0.75, 0.625, 1.0, 0.375, 1.0, 0.125, 0.5, 0.375, 0.5, 0.375, 0.75, 0.125, 0.75, 0.625, 0.5, 0.875, 0.5, 0.875, 0.75, 0.625, 0.75, 0.375, 0.0, 0.625, 0.0, 0.625, 0.25, 0.375, 0.25, 0.375, 0.25, 0.625, 0.25, 0.625, 0.5, 0.375, 0.5, 0.375, 0.5, 0.625, 0.5, 0.625, 0.75, 0.375, 0.75, 0.375, 0.75, 0.625, 0.75, 0.625, 1.0, 0.375, 1.0, 0.125, 0.5, 0.375, 0.5, 0.375, 0.75, 0.125, 0.75, 0.625, 0.5, 0.875, 0.5, 0.875, 0.75, 0.625, 0.75, 0.375, 0.0, 0.625, 0.0, 0.625, 0.25, 0.375, 0.25, 0.375, 0.25, 0.625, 0.25, 0.625, 0.5, 0.375, 0.5, 0.375, 0.5, 0.625, 0.5, 0.625, 0.75, 0.375, 0.75, 0.375, 0.75, 0.625, 0.75, 0.625, 1.0, 0.375, 1.0, 0.125, 0.5, 0.375, 0.5, 0.375, 0.75, 0.125, 0.75, 0.625, 0.5, 0.875, 0.5, 0.875, 0.75, 0.625, 0.75, 0.375, 0.0, 0.625, 0.0, 0.625, 0.25, 0.375, 0.25, 0.375, 0.25, 0.625, 0.25, 0.625, 0.5, 0.375, 0.5, 0.375, 0.5, 0.625, 0.5, 0.625, 0.75, 0.375, 0.75, 0.375, 0.75, 0.625, 0.75, 0.625, 1.0, 0.375, 1.0, 0.125, 0.5, 0.375, 0.5, 0.375, 0.75, 0.125, 0.75, 0.625, 0.5, 0.875, 0.5, 0.875, 0.75, 0.625, 0.75, 0.375, 0.0, 0.625, 0.0, 0.625, 0.25, 0.375, 0.25, 0.375, 0.25, 0.625, 0.25, 0.625, 0.5, 0.375, 0.5, 0.375, 0.5, 0.625, 0.5, 0.625, 0.75, 0.375, 0.75, 0.375, 0.75, 0.625, 0.75, 0.625, 1.0, 0.375, 1.0, 0.125, 0.5, 0.375, 0.5, 0.375, 0.75, 0.125, 0.75, 0.625, 0.5, 0.875, 0.5, 0.875, 0.75, 0.625, 0.75, 0.375, 0.0, 0.625, 0.0, 0.625, 0.25, 0.375, 0.25, 0.375, 0.25, 0.625, 0.25, 0.625, 0.5, 0.375, 0.5, 0.375, 0.5, 0.625, 0.5, 0.625, 0.75, 0.375, 0.75, 0.375, 0.75, 0.625, 0.75, 0.625, 1.0, 0.375, 1.0, 0.125, 0.5, 0.375, 0.5, 0.375, 0.75, 0.125, 0.75, 0.625, 0.5, 0.875, 0.5, 0.875, 0.75, 0.625, 0.75, 0.375, 0.0, 0.625, 0.0, 0.625, 0.25, 0.375, 0.25, 0.375, 0.25, 0.625, 0.25, 0.625, 0.5, 0.375, 0.5, 0.375, 0.5, 0.625, 0.5, 0.625, 0.75, 0.375, 0.75, 0.375, 0.75, 0.625, 0.75, 0.625, 1.0, 0.375, 1.0, 0.125, 0.5, 0.375, 0.5, 0.375, 0.75, 0.125, 0.75, 0.625, 0.5, 0.875, 0.5, 0.875, 0.75, 0.625, 0.75, 0.375, 0.0, 0.625, 0.0, 0.625, 0.25, 0.375, 0.25, 0.375, 0.25, 0.625, 0.25, 0.625, 0.5, 0.375, 0.5, 0.375, 0.5, 0.625, 0.5, 0.625, 0.75, 0.375, 0.75, 0.375, 0.75, 0.625, 0.75, 0.625, 1.0, 0.375, 1.0, 0.125, 0.5, 0.375, 0.5, 0.375, 0.75, 0.125, 0.75, 0.625, 0.5, 0.875, 0.5, 0.875, 0.75, 0.625, 0.75, 0.375, 0.0, 0.625, 0.0, 0.625, 0.25, 0.375, 0.25, 0.375, 0.25, 0.625, 0.25, 0.625, 0.5, 0.375, 0.5, 0.375, 0.5, 0.625, 0.5, 0.625, 0.75, 0.375, 0.75, 0.375, 0.75, 0.625, 0.75, 0.625, 1.0, 0.375, 1.0, 0.125, 0.5, 0.375, 0.5, 0.375, 0.75, 0.125, 0.75, 0.625, 0.5, 0.875, 0.5, 0.875, 0.75, 0.625, 0.75, 0.375, 0.0, 0.625, 0.0, 0.625, 0.25, 0.375, 0.25, 0.375, 0.25, 0.625, 0.25, 0.625, 0.5, 0.375, 0.5, 0.375, 0.5, 0.625, 0.5, 0.625, 0.75, 0.375, 0.75, 0.375, 0.75, 0.625, 0.75, 0.625, 1.0, 0.375, 1.0, 0.125, 0.5, 0.375, 0.5, 0.375, 0.75, 0.125, 0.75, 0.625, 0.5, 0.875, 0.5, 0.875, 0.75, 0.625, 0.75, 0.375, 0.0, 0.625, 0.0, 0.625, 0.25, 0.375, 0.25, 0.375, 0.25, 0.625, 0.25, 0.625, 0.5, 0.375, 0.5, 0.375, 0.5, 0.625, 0.5, 0.625, 0.75, 0.375, 0.75, 0.375, 0.75, 0.625, 0.75, 0.625, 1.0, 0.375, 1.0, 0.125, 0.5, 0.375, 0.5, 0.375, 0.75, 0.125, 0.75, 0.625, 0.5, 0.875, 0.5, 0.875, 0.75, 0.625, 0.75, 0.375, 0.0, 0.625, 0.0, 0.625, 0.25, 0.375, 0.25, 0.375, 0.25, 0.625, 0.25, 0.625, 0.5, 0.375, 0.5, 0.375, 0.5, 0.625, 0.5, 0.625, 0.75, 0.375, 0.75, 0.375, 0.75, 0.625, 0.75, 0.625, 1.0, 0.375, 1.0, 0.125, 0.5, 0.375, 0.5, 0.375, 0.75, 0.125, 0.75, 0.625, 0.5, 0.875, 0.5, 0.875, 0.75, 0.625, 0.75, 0.375, 0.0, 0.625, 0.0, 0.625, 0.25, 0.375, 0.25, 0.375, 0.25, 0.625, 0.25, 0.625, 0.5, 0.375, 0.5, 0.375, 0.5, 0.625, 0.5, 0.625, 0.75, 0.375, 0.75, 0.375, 0.75, 0.625, 0.75, 0.625, 1.0, 0.375, 1.0, 0.125, 0.5, 0.375, 0.5, 0.375, 0.75, 0.125, 0.75, 0.625, 0.5, 0.875, 0.5, 0.875, 0.75, 0.625, 0.75, 0.375, 0.0, 0.625, 0.0, 0.625, 0.25, 0.375, 0.25, 0.375, 0.25, 0.625, 0.25, 0.625, 0.5, 0.375, 0.5, 0.375, 0.5, 0.625, 0.5, 0.625, 0.75, 0.375, 0.75, 0.375, 0.75, 0.625, 0.75, 0.625, 1.0, 0.375, 1.0, 0.125, 0.5, 0.375, 0.5, 0.375, 0.75, 0.125, 0.75, 0.625, 0.5, 0.875, 0.5, 0.875, 0.75, 0.625, 0.75, 0.375, 0.0, 0.625, 0.0, 0.625, 0.25, 0.375, 0.25, 0.375, 0.25, 0.625, 0.25, 0.625, 0.5, 0.375, 0.5, 0.375, 0.5, 0.625, 0.5, 0.625, 0.75, 0.375, 0.75, 0.375, 0.75, 0.625, 0.75, 0.625, 1.0, 0.375, 1.0, 0.125, 0.5, 0.375, 0.5, 0.375, 0.75, 0.125, 0.75, 0.625, 0.5, 0.875, 0.5, 0.875, 0.75, 0.625, 0.75, 0.375, 0.0, 0.625, 0.0, 0.625, 0.25, 0.375, 0.25, 0.375, 0.25, 0.625, 0.25, 0.625, 0.5, 0.375, 0.5, 0.375, 0.5, 0.625, 0.5, 0.625, 0.75, 0.375, 0.75, 0.375, 0.75, 0.625, 0.75, 0.625, 1.0, 0.375, 1.0, 0.125, 0.5, 0.375, 0.5, 0.375, 0.75, 0.125, 0.75, 0.625, 0.5, 0.875, 0.5, 0.875, 0.75, 0.625, 0.75, 0.375, 0.0, 0.625, 0.0, 0.625, 0.25, 0.375, 0.25, 0.375, 0.25, 0.625, 0.25, 0.625, 0.5, 0.375, 0.5, 0.375, 0.5, 0.625, 0.5, 0.625, 0.75, 0.375, 0.75, 0.375, 0.75, 0.625, 0.75, 0.625, 1.0, 0.375, 1.0, 0.125, 0.5, 0.375, 0.5, 0.375, 0.75, 0.125, 0.75, 0.625, 0.5, 0.875, 0.5, 0.875, 0.75, 0.625, 0.75])
me_cube_009.update()
me_plane = bpy.data.meshes.new('Plane')
me_plane.from_pydata([(-1.993, -0.007071, 0.1), (5.993, -0.007071, 0.1), (-1.993, -0.007071, 2.3), (5.993, -0.007071, 2.3), (-1.993, -5.993, 0.1), (-1.993, -5.993, 2.3), (5.993, -5.993, 0.1), (5.993, -5.993, 2.3), (-1.993, -0.007071, 4.3), (5.993, -0.007071, 4.3), (-1.993, -5.993, 4.3), (5.993, -5.993, 4.3), (-1.993, -0.007071, 6.3), (5.993, -0.007071, 6.3), (-1.993, -5.993, 6.3), (5.993, -5.993, 6.3), (-1.993, -0.007071, 8.3), (5.993, -0.007071, 8.3), (-1.993, -5.993, 8.3), (5.993, -5.993, 8.3), (-1.993, -0.007071, 10.3), (5.993, -0.007071, 10.3), (-1.993, -5.993, 10.3), (5.993, -5.993, 10.3), (-1.991, -2.996, 0.1), (-1.991, -2.996, 2.3), (-1.991, -3.004, 4.3), (-1.99, -3.0, 6.3), (-1.99, -3.0, 8.3), (-1.99, -3.0, 10.3), (5.991, -2.996, 0.1), (5.99, -2.998, 2.3), (5.99, -3.0, 4.3), (5.99, -3.0, 6.3), (5.99, -3.0, 8.3), (5.99, -3.0, 10.3), (3.8, -2.99, 2.3), (3.8, -2.99, 0.1), (-2.0, -3.01, 4.3), (-2.002, -3.005, 6.309), (3.8, -2.99, 4.3), (0.21, -2.99, 2.3), (0.21, -2.99, 0.1), (0.21, -2.99, 4.3), (3.8, -2.99, 10.3), (0.21, -2.99, 10.3), (-2.007, 0.007071, 0.1), (6.007, 0.007071, 0.1), (-2.007, 0.007071, 2.3), (6.007, 0.007071, 2.3), (-2.007, -6.007, 0.1), (-2.007, -6.007, 2.3), (6.007, -6.007, 0.1), (6.007, -6.007, 2.3), (-2.007, 0.007071, 4.3), (6.007, 0.007071, 4.3), (-2.007, -6.007, 4.3), (6.007, -6.007, 4.3), (-2.007, 0.007071, 6.3), (6.007, 0.007071, 6.3), (-2.007, -6.007, 6.3), (6.007, -6.007, 6.3), (-2.007, 0.007071, 8.3), (6.007, 0.007071, 8.3), (-2.007, -6.007, 8.3), (6.007, -6.007, 8.3), (-2.007, 0.007071, 10.3), (6.007, 0.007071, 10.3), (-2.007, -6.007, 10.3), (6.007, -6.007, 10.3), (-2.009, -3.004, 0.1), (-2.009, -3.004, 2.3), (-2.009, -2.996, 4.3), (-2.01, -3.0, 6.3), (-2.01, -3.0, 8.3), (-2.01, -3.0, 10.3), (6.009, -3.004, 0.1), (6.01, -3.002, 2.3), (6.01, -3.0, 4.3), (6.01, -3.0, 6.3), (6.01, -3.0, 8.3), (6.01, -3.0, 10.3), (3.8, -3.01, 2.3), (3.8, -3.01, 0.1), (-2.0, -2.99, 4.3), (-1.998, -2.995, 6.291), (3.8, -3.01, 4.3), (0.21, -3.01, 2.3), (0.21, -3.01, 0.1), (0.21, -3.01, 4.3), (3.8, -3.01, 10.3), (0.21, -3.01, 10.3), (-1.993, -0.9745, 2.1), (-1.993, -0.9745, 0.103), (-1.991, -2.026, 0.103), (-1.991, -2.026, 2.1), (-2.007, -0.9695, 2.1), (-2.007, -0.9695, 0.103), (-2.009, -2.03, 0.103), (-2.009, -2.03, 2.1), (6.007, -6.007, 2.3), (6.007, -6.007, 4.3), (-2.007, -6.007, 4.3), (-2.007, -6.007, 2.3), (-1.509, -6.024, 4.3), (-0.4911, -6.024, 4.3), (-1.509, -6.024, 5.9), (-0.4911, -6.024, 5.9), (-1.51, -6.035, 4.3), (-0.4897, -6.035, 4.3), (-1.51, -6.035, 5.9), (-0.4897, -6.035, 5.9)], [], [(0, 1, 3, 2), (24, 25, 5, 4), (4, 5, 7, 6), (30, 6, 7, 31), (31, 7, 11, 32), (7, 5, 10, 11), (2, 3, 9, 8), (25, 2, 8, 26), (32, 11, 15, 33), (26, 8, 12, 27), (15, 11, 105, 107), (8, 9, 13, 12), (15, 14, 18, 19), (12, 13, 17, 16), (33, 15, 19, 34), (27, 12, 16, 28), (34, 19, 23, 35), (28, 16, 20, 29), (19, 18, 22, 23), (16, 17, 21, 20), (18, 28, 29, 22), (14, 27, 28, 18), (10, 26, 27, 14), (5, 25, 26, 10), (25, 24, 94, 95), (17, 34, 35, 21), (13, 33, 34, 17), (9, 32, 33, 13), (3, 31, 32, 9), (1, 30, 31, 3), (37, 36, 31, 30), (42, 41, 36, 37), (41, 25, 38, 43), (26, 25, 38, 39), (36, 41, 43, 40), (24, 25, 41, 42), (40, 43, 45, 44), (46, 48, 49, 47), (70, 50, 51, 71), (50, 52, 53, 51), (76, 77, 53, 52), (77, 78, 57, 53), (100, 101, 102, 103), (48, 54, 55, 49), (71, 72, 54, 48), (78, 79, 61, 57), (72, 73, 58, 54), (11, 10, 104, 105), (54, 58, 59, 55), (61, 65, 64, 60), (58, 62, 63, 59), (79, 80, 65, 61), (73, 74, 62, 58), (80, 81, 69, 65), (74, 75, 66, 62), (65, 69, 68, 64), (62, 66, 67, 63), (64, 68, 75, 74), (60, 64, 74, 73), (56, 60, 73, 72), (51, 56, 72, 71), (71, 48, 96, 99), (63, 67, 81, 80), (59, 63, 80, 79), (55, 59, 79, 78), (49, 55, 78, 77), (47, 49, 77, 76), (83, 76, 77, 82), (88, 83, 82, 87), (87, 89, 84, 71), (72, 85, 84, 71), (82, 86, 89, 87), (70, 88, 87, 71), (86, 90, 91, 89), (1, 0, 46, 47), (0, 24, 70, 46), (4, 6, 52, 50), (6, 30, 76, 52), (20, 21, 67, 66), (22, 29, 75, 68), (23, 22, 68, 69), (35, 23, 69, 81), (24, 4, 50, 70), (29, 20, 66, 75), (30, 1, 47, 76), (21, 35, 81, 67), (37, 30, 76, 83), (42, 37, 83, 88), (39, 38, 84, 85), (36, 40, 86, 82), (26, 39, 85, 72), (24, 42, 88, 70), (44, 45, 91, 90), (40, 44, 90, 86), (45, 43, 89, 91), (35, 21, 20, 29, 22, 23), (98, 99, 95, 94), (0, 2, 92, 93), (2, 25, 95, 92), (97, 98, 94, 93), (70, 71, 99, 98), (48, 46, 97, 96), (99, 96, 92, 95), (96, 97, 93, 92), (24, 0, 94), (0, 93, 94), (46, 70, 97), (70, 98, 97), (111, 110, 106, 107), (109, 111, 107, 105), (57, 61, 111, 109), (56, 57, 109, 108), (10, 14, 106, 104), (60, 56, 108, 110), (14, 15, 107, 106), (61, 60, 110, 111), (110, 108, 104, 106), (108, 109, 105, 104)])
_uv = me_plane.uv_layers.new(name='UVMap')
_uv.uv.foreach_set('vector', [0.0, 0.0, 1.0, 0.0, 1.0, 1.0, 0.0, 1.0, 0.0, 0.0, 0.0, 1.0, 0.0, 1.0, 0.0, 0.0, 0.0, 0.0, 0.0, 1.0, 0.0, 1.0, 0.0, 0.0, 0.5, 0.0, 0.0, 0.0, 0.0, 1.0, 0.5, 1.0, 0.5, 1.0, 0.0, 1.0, 0.0, 1.0, 0.5, 1.0, 0.0, 1.0, 0.0, 1.0, 0.0, 1.0, 0.0, 1.0, 0.0, 1.0, 1.0, 1.0, 1.0, 1.0, 0.0, 1.0, 0.0, 1.0, 0.0, 1.0, 0.0, 1.0, 0.0, 1.0, 0.5, 1.0, 0.0, 1.0, 0.0, 1.0, 0.5, 1.0, 0.0, 1.0, 0.0, 1.0, 0.0, 1.0, 0.0, 1.0, 0.0, 1.0, 0.0, 1.0, 0.0, 1.0, 0.0, 1.0, 0.0, 1.0, 1.0, 1.0, 1.0, 1.0, 0.0, 1.0, 0.0, 1.0, 0.0, 1.0, 0.0, 1.0, 0.0, 1.0, 0.0, 1.0, 1.0, 1.0, 1.0, 1.0, 0.0, 1.0, 0.5, 1.0, 0.0, 1.0, 0.0, 1.0, 0.5, 1.0, 0.0, 1.0, 0.0, 1.0, 0.0, 1.0, 0.0, 1.0, 0.5, 1.0, 0.0, 1.0, 0.0, 1.0, 0.5, 1.0, 0.0, 1.0, 0.0, 1.0, 0.0, 1.0, 0.0, 1.0, 0.0, 1.0, 0.0, 1.0, 0.0, 1.0, 0.0, 1.0, 0.0, 1.0, 1.0, 1.0, 1.0, 1.0, 0.0, 1.0, 0.0, 1.0, 0.0, 1.0, 0.0, 1.0, 0.0, 1.0, 0.0, 1.0, 0.0, 1.0, 0.0, 1.0, 0.0, 1.0, 0.0, 1.0, 0.0, 1.0, 0.0, 1.0, 0.0, 1.0, 0.0, 1.0, 0.0, 1.0, 0.0, 1.0, 0.0, 1.0, 0.0, 1.0, 0.0, 0.0, 0.0, 0.0, 0.0, 1.0, 1.0, 1.0, 0.5, 1.0, 0.5, 1.0, 1.0, 1.0, 1.0, 1.0, 0.5, 1.0, 0.5, 1.0, 1.0, 1.0, 1.0, 1.0, 0.5, 1.0, 0.5, 1.0, 1.0, 1.0, 1.0, 1.0, 0.5, 1.0, 0.5, 1.0, 1.0, 1.0, 1.0, 0.0, 0.5, 0.0, 0.5, 1.0, 1.0, 1.0, 0.35, 0.0, 0.35, 1.0, 0.5, 1.0, 0.5, 0.0, 0.1575, 0.0, 0.1575, 1.0, 0.35, 1.0, 0.35, 0.0, 0.1575, 1.0, 0.0, 1.0, 0.0, 1.0, 0.1575, 1.0, 0.0, 1.0, 0.0, 1.0, 0.0, 1.0, 0.0, 1.0, 0.35, 1.0, 0.1575, 1.0, 0.1575, 1.0, 0.35, 1.0, 0.0, 0.0, 0.0, 1.0, 0.1575, 1.0, 0.1575, 0.0, 0.35, 1.0, 0.1575, 1.0, 0.1575, 1.0, 0.35, 1.0, 0.0, 0.0, 0.0, 1.0, 1.0, 1.0, 1.0, 0.0, 0.0, 0.0, 0.0, 0.0, 0.0, 1.0, 0.0, 1.0, 0.0, 0.0, 0.0, 0.0, 0.0, 1.0, 0.0, 1.0, 0.5, 0.0, 0.5, 1.0, 0.0, 1.0, 0.0, 0.0, 0.5, 1.0, 0.5, 1.0, 0.0, 1.0, 0.0, 1.0, 0.0, 1.0, 0.0, 1.0, 0.0, 1.0, 0.0, 1.0, 0.0, 1.0, 0.0, 1.0, 1.0, 1.0, 1.0, 1.0, 0.0, 1.0, 0.0, 1.0, 0.0, 1.0, 0.0, 1.0, 0.5, 1.0, 0.5, 1.0, 0.0, 1.0, 0.0, 1.0, 0.0, 1.0, 0.0, 1.0, 0.0, 1.0, 0.0, 1.0, 0.0, 1.0, 0.0, 1.0, 0.0, 1.0, 0.0, 1.0, 0.0, 1.0, 0.0, 1.0, 1.0, 1.0, 1.0, 1.0, 0.0, 1.0, 0.0, 1.0, 0.0, 1.0, 0.0, 1.0, 0.0, 1.0, 0.0, 1.0, 1.0, 1.0, 1.0, 1.0, 0.5, 1.0, 0.5, 1.0, 0.0, 1.0, 0.0, 1.0, 0.0, 1.0, 0.0, 1.0, 0.0, 1.0, 0.0, 1.0, 0.5, 1.0, 0.5, 1.0, 0.0, 1.0, 0.0, 1.0, 0.0, 1.0, 0.0, 1.0, 0.0, 1.0, 0.0, 1.0, 0.0, 1.0, 0.0, 1.0, 0.0, 1.0, 0.0, 1.0, 0.0, 1.0, 0.0, 1.0, 1.0, 1.0, 1.0, 1.0, 0.0, 1.0, 0.0, 1.0, 0.0, 1.0, 0.0, 1.0, 0.0, 1.0, 0.0, 1.0, 0.0, 1.0, 0.0, 1.0, 0.0, 1.0, 0.0, 1.0, 0.0, 1.0, 0.0, 1.0, 0.0, 1.0, 0.0, 1.0, 0.0, 1.0, 0.0, 1.0, 0.0, 1.0, 0.0, 1.0, 0.0, 1.0, 0.0, 1.0, 1.0, 1.0, 1.0, 1.0, 0.5, 1.0, 0.5, 1.0, 1.0, 1.0, 1.0, 1.0, 0.5, 1.0, 0.5, 1.0, 1.0, 1.0, 1.0, 1.0, 0.5, 1.0, 0.5, 1.0, 1.0, 1.0, 1.0, 1.0, 0.5, 1.0, 0.5, 1.0, 1.0, 0.0, 1.0, 1.0, 0.5, 1.0, 0.5, 0.0, 0.35, 0.0, 0.5, 0.0, 0.5, 1.0, 0.35, 1.0, 0.1575, 0.0, 0.35, 0.0, 0.35, 1.0, 0.1575, 1.0, 0.1575, 1.0, 0.1575, 1.0, 0.0, 1.0, 0.0, 1.0, 0.0, 1.0, 0.0, 1.0, 0.0, 1.0, 0.0, 1.0, 0.35, 1.0, 0.35, 1.0, 0.1575, 1.0, 0.1575, 1.0, 0.0, 0.0, 0.1575, 0.0, 0.1575, 1.0, 0.0, 1.0, 0.35, 1.0, 0.35, 1.0, 0.1575, 1.0, 0.1575, 1.0, 1.0, 0.0, 0.0, 0.0, 0.0, 0.0, 1.0, 0.0, 0.0, 0.0, 0.0, 0.0, 0.0, 0.0, 0.0, 0.0, 0.0, 0.0, 0.0, 0.0, 0.0, 0.0, 0.0, 0.0, 0.0, 0.0, 0.5, 0.0, 0.5, 0.0, 0.0, 0.0, 0.0, 1.0, 1.0, 1.0, 1.0, 1.0, 0.0, 1.0, 0.0, 1.0, 0.0, 1.0, 0.0, 1.0, 0.0, 1.0, 0.0, 1.0, 0.0, 1.0, 0.0, 1.0, 0.0, 1.0, 0.5, 1.0, 0.0, 1.0, 0.0, 1.0, 0.5, 1.0, 0.0, 0.0, 0.0, 0.0, 0.0, 0.0, 0.0, 0.0, 0.0, 1.0, 0.0, 1.0, 0.0, 1.0, 0.0, 1.0, 0.5, 0.0, 1.0, 0.0, 1.0, 0.0, 0.5, 0.0, 1.0, 1.0, 0.5, 1.0, 0.5, 1.0, 1.0, 1.0, 0.35, 0.0, 0.5, 0.0, 0.5, 0.0, 0.35, 0.0, 0.1575, 0.0, 0.35, 0.0, 0.35, 0.0, 0.1575, 0.0, 0.0, 1.0, 0.0, 1.0, 0.0, 1.0, 0.0, 1.0, 0.35, 1.0, 0.35, 1.0, 0.35, 1.0, 0.35, 1.0, 0.0, 1.0, 0.0, 1.0, 0.0, 1.0, 0.0, 1.0, 0.0, 0.0, 0.1575, 0.0, 0.1575, 0.0, 0.0, 0.0, 0.35, 1.0, 0.1575, 1.0, 0.1575, 1.0, 0.35, 1.0, 0.35, 1.0, 0.35, 1.0, 0.35, 1.0, 0.35, 1.0, 0.1575, 1.0, 0.1575, 1.0, 0.1575, 1.0, 0.1575, 1.0, 0.0, 0.0, 0.0, 0.0, 0.0, 0.0, 0.0, 0.0, 0.0, 0.0, 0.0, 0.0, 0.0, 0.0, 0.0, 1.0, 0.0, 1.0, 0.0, 0.0, 0.0, 0.0, 0.0, 1.0, 0.0, 1.0, 0.0, 0.0, 0.0, 1.0, 0.0, 1.0, 0.0, 1.0, 0.0, 1.0, 0.0, 0.0, 0.0, 0.0, 0.0, 0.0, 0.0, 0.0, 0.0, 0.0, 0.0, 1.0, 0.0, 1.0, 0.0, 0.0, 0.0, 1.0, 0.0, 0.0, 0.0, 0.0, 0.0, 1.0, 0.0, 1.0, 0.0, 1.0, 0.0, 1.0, 0.0, 1.0, 0.0, 1.0, 0.0, 0.0, 0.0, 0.0, 0.0, 1.0, 0.0, 0.0, 0.0, 0.0, 0.0, 0.0, 0.0, 0.0, 0.0, 0.0, 0.0, 0.0, 0.0, 0.0, 0.0, 0.0, 0.0, 0.0, 0.0, 0.0, 0.0, 0.0, 0.0, 0.0, 0.0, 1.0, 0.0, 1.0, 0.0, 1.0, 0.0, 1.0, 0.0, 1.0, 0.0, 1.0, 0.0, 1.0, 0.0, 1.0, 0.0, 1.0, 0.0, 1.0, 0.0, 1.0, 0.0, 1.0, 0.0, 0.0, 0.0, 0.0, 0.0, 0.0, 0.0, 0.0, 0.0, 1.0, 0.0, 1.0, 0.0, 1.0, 0.0, 1.0, 0.0, 1.0, 0.0, 1.0, 0.0, 1.0, 0.0, 1.0, 0.0, 1.0, 0.0, 1.0, 0.0, 1.0, 0.0, 1.0, 0.0, 1.0, 0.0, 1.0, 0.0, 1.0, 0.0, 1.0, 0.0, 1.0, 0.0, 1.0, 0.0, 1.0, 0.0, 1.0, 0.0, 0.0, 0.0, 0.0, 0.0, 1.0, 0.0, 1.0])
me_plane.update()
me_plane_001 = bpy.data.meshes.new('Plane.001')
me_plane_001.from_pydata([(-1.0, -1.0, 0.0), (1.0, -1.0, 0.0), (-1.0, 1.0, 0.0), (1.0, 1.0, 0.0), (-1.0, 1.0, 1.25), (-1.0, -1.0, 1.25), (1.0, -1.0, 1.25), (1.0, 1.0, 1.25), (-0.3213, 1.0, 0.0), (-0.7763, 1.0, 0.0), (-0.3213, 1.0, 1.0), (-0.7763, 1.0, 1.0)], [], [(0, 1, 3, 2), (5, 4, 7, 6), (2, 3, 8, 9), (0, 5, 6, 1), (1, 6, 7, 3), (2, 4, 5, 0), (4, 2, 9, 11), (3, 7, 10, 8), (7, 4, 11, 10)])
_uv = me_plane_001.uv_layers.new(name='UVMap')
_uv.uv.foreach_set('vector', [0.0, 0.0, 1.0, 0.0, 1.0, 1.0, 0.0, 1.0, 0.0, 0.0, 0.0, 1.0, 1.0, 1.0, 1.0, 0.0, 0.0, 1.0, 1.0, 1.0, 1.0, 1.0, 0.0, 1.0, 0.0, 0.0, 0.0, 0.0, 1.0, 0.0, 1.0, 0.0, 1.0, 0.0, 1.0, 0.0, 1.0, 1.0, 1.0, 1.0, 0.0, 1.0, 0.0, 1.0, 0.0, 0.0, 0.0, 0.0, 0.0, 1.0, 0.0, 1.0, 0.0, 1.0, 0.0, 1.0, 1.0, 1.0, 1.0, 1.0, 1.0, 1.0, 1.0, 1.0, 1.0, 1.0, 0.0, 1.0, 0.0, 1.0, 1.0, 1.0])
me_plane_001.update()

# ---- objects
ob_stairs = bpy.data.objects.new('Stairs', me_cube_009)
ob_walls = bpy.data.objects.new('Walls', me_plane)
ob_plane = bpy.data.objects.new('Plane', me_plane_001)

# ---- transforms, parenting, visibility, modifiers, constraints
ob_stairs.location = (0.0, 0.0, 0.0)
ob_walls.location = (0.0, 0.0, 0.0)
ob_plane.location = (0.23, -7.626, 4.3)
ob_plane.scale = (2.24, 1.6, 1.6)
_m = ob_plane.modifiers.new('Solidify', 'SOLIDIFY')

# ---- collection membership
col_bat.objects.link(ob_stairs)
col_bat.objects.link(ob_walls)
col_apart.objects.link(ob_plane)

# ---- scene / render settings (as saved in the file)
scene.frame_start = 1; scene.frame_end = 250; scene.frame_set(2)
scene.render.engine = 'BLENDER_EEVEE_NEXT'
scene.cycles.sampling_pattern = 'TABULATED_SOBOL'
bpy.context.view_layer.update()

# ---- added for rendering (the .blend has no active camera and no usable light): camera, sun
cam_auto = bpy.data.cameras.new('AutoCamera')
cam_auto.lens = 50.0
cam_auto.sensor_width = 36.0
cam_auto.clip_end = 1000.0
ob_auto_camera = bpy.data.objects.new('AutoCamera', cam_auto)
scene.collection.objects.link(ob_auto_camera)
ob_auto_camera.location = (16.7388, -22.3085, 16.9963)
ob_auto_camera.rotation_euler = (1.09748, -7.21219e-08, 0.694738)
scene.camera = ob_auto_camera
light_auto_sun = bpy.data.lights.new('AutoSun', 'SUN')
light_auto_sun.energy = 3.0
light_auto_sun.angle = 0.0523599
ob_auto_sun = bpy.data.objects.new('AutoSun', light_auto_sun)
scene.collection.objects.link(ob_auto_sun)
ob_auto_sun.rotation_euler = (0.872665, 0.174533, 0.523599)
bpy.context.view_layer.update()
